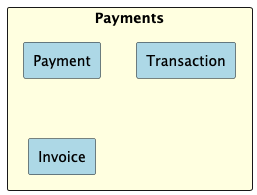

The diagram above was rendered by PlantUML. Its source (embedded in the PNG):
@startuml payment_context
rectangle Payments #lightyellow {
    rectangle Payment #lightblue
    rectangle Transaction #lightblue
    rectangle Invoice #lightblue
}
@enduml